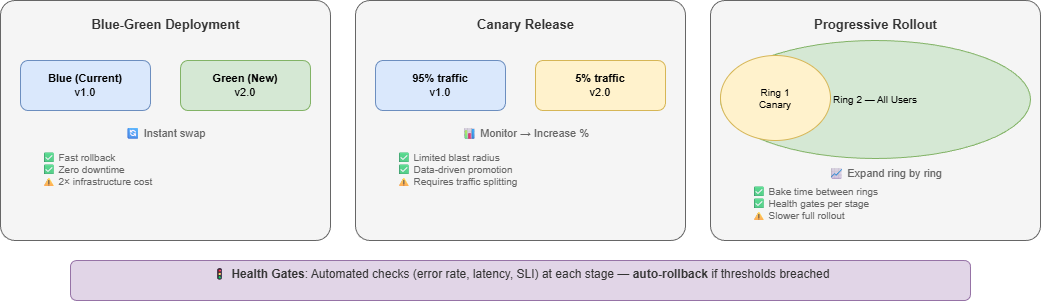

The diagram above was exported from draw.io. Its source (the exported page's mxGraphModel, read from the mxfile embedded in the PNG):
<mxGraphModel dx="691" dy="484" grid="1" gridSize="10" guides="1" tooltips="1" connect="1" arrows="1" fold="1" page="1" pageScale="1" pageWidth="1100" pageHeight="600" math="0" shadow="0">
  <root>
    <mxCell id="0" />
    <mxCell id="1" parent="0" />
    <mxCell id="10" value="" style="rounded=1;whiteSpace=wrap;html=1;fillColor=#f5f5f5;strokeColor=#666;arcSize=6;" parent="1" vertex="1">
      <mxGeometry x="30" y="60" width="330" height="240" as="geometry" />
    </mxCell>
    <mxCell id="11" value="&lt;b&gt;Blue-Green Deployment&lt;/b&gt;" style="text;html=1;align=center;fontSize=13;fontColor=#333;" parent="1" vertex="1">
      <mxGeometry x="80" y="70" width="230" height="25" as="geometry" />
    </mxCell>
    <mxCell id="12" value="&lt;b&gt;Blue (Current)&lt;/b&gt;&lt;br&gt;v1.0" style="rounded=1;whiteSpace=wrap;html=1;fillColor=#dae8fc;strokeColor=#6c8ebf;fontSize=11;" parent="1" vertex="1">
      <mxGeometry x="50" y="120" width="130" height="50" as="geometry" />
    </mxCell>
    <mxCell id="13" value="&lt;b&gt;Green (New)&lt;/b&gt;&lt;br&gt;v2.0" style="rounded=1;whiteSpace=wrap;html=1;fillColor=#d5e8d4;strokeColor=#82b366;fontSize=11;" parent="1" vertex="1">
      <mxGeometry x="210" y="120" width="130" height="50" as="geometry" />
    </mxCell>
    <mxCell id="14" value="🔄 Instant swap" style="text;html=1;align=center;fontSize=11;fontColor=#666;" parent="1" vertex="1">
      <mxGeometry x="130" y="180" width="130" height="20" as="geometry" />
    </mxCell>
    <mxCell id="15" value="✅ Fast rollback&lt;br&gt;✅ Zero downtime&lt;br&gt;⚠ 2× infrastructure cost" style="text;html=1;align=left;fontSize=10;fontColor=#666;" parent="1" vertex="1">
      <mxGeometry x="70" y="205" width="250" height="50" as="geometry" />
    </mxCell>
    <mxCell id="20" value="" style="rounded=1;whiteSpace=wrap;html=1;fillColor=#f5f5f5;strokeColor=#666;arcSize=6;" parent="1" vertex="1">
      <mxGeometry x="385" y="60" width="330" height="240" as="geometry" />
    </mxCell>
    <mxCell id="21" value="&lt;b&gt;Canary Release&lt;/b&gt;" style="text;html=1;align=center;fontSize=13;fontColor=#333;" parent="1" vertex="1">
      <mxGeometry x="440" y="70" width="230" height="25" as="geometry" />
    </mxCell>
    <mxCell id="22" value="&lt;b&gt;95% traffic&lt;/b&gt;&lt;br&gt;v1.0" style="rounded=1;whiteSpace=wrap;html=1;fillColor=#dae8fc;strokeColor=#6c8ebf;fontSize=11;" parent="1" vertex="1">
      <mxGeometry x="405" y="120" width="130" height="50" as="geometry" />
    </mxCell>
    <mxCell id="23" value="&lt;b&gt;5% traffic&lt;/b&gt;&lt;br&gt;v2.0" style="rounded=1;whiteSpace=wrap;html=1;fillColor=#fff2cc;strokeColor=#d6b656;fontSize=11;" parent="1" vertex="1">
      <mxGeometry x="565" y="120" width="130" height="50" as="geometry" />
    </mxCell>
    <mxCell id="24" value="📊 Monitor → Increase %" style="text;html=1;align=center;fontSize=11;fontColor=#666;" parent="1" vertex="1">
      <mxGeometry x="470" y="180" width="170" height="20" as="geometry" />
    </mxCell>
    <mxCell id="25" value="✅ Limited blast radius&lt;br&gt;✅ Data-driven promotion&lt;br&gt;⚠ Requires traffic splitting" style="text;html=1;align=left;fontSize=10;fontColor=#666;" parent="1" vertex="1">
      <mxGeometry x="425" y="205" width="250" height="50" as="geometry" />
    </mxCell>
    <mxCell id="30" value="" style="rounded=1;whiteSpace=wrap;html=1;fillColor=#f5f5f5;strokeColor=#666;arcSize=6;" parent="1" vertex="1">
      <mxGeometry x="740" y="60" width="330" height="240" as="geometry" />
    </mxCell>
    <mxCell id="31" value="&lt;b&gt;Progressive Rollout&lt;/b&gt;" style="text;html=1;align=center;fontSize=13;fontColor=#333;" parent="1" vertex="1">
      <mxGeometry x="790" y="70" width="230" height="25" as="geometry" />
    </mxCell>
    <mxCell id="32" value="Ring 0&lt;br&gt;Internal" style="ellipse;whiteSpace=wrap;html=1;fillColor=#f8cecc;strokeColor=#b85450;fontSize=10;" parent="1" vertex="1">
      <mxGeometry x="870" y="110" width="60" height="55" as="geometry" />
    </mxCell>
    <mxCell id="34" value="Ring 2 — All Users" style="ellipse;whiteSpace=wrap;html=1;fillColor=#d5e8d4;strokeColor=#82b366;fontSize=10;" parent="1" vertex="1">
      <mxGeometry x="750" y="100" width="310" height="118" as="geometry" />
    </mxCell>
    <mxCell id="33" value="Ring 1&lt;br&gt;Canary" style="ellipse;whiteSpace=wrap;html=1;fillColor=#fff2cc;strokeColor=#d6b656;fontSize=10;" parent="1" vertex="1">
      <mxGeometry x="750" y="115" width="110" height="85" as="geometry" />
    </mxCell>
    <mxCell id="35" value="📈 Expand ring by ring" style="text;html=1;align=center;fontSize=11;fontColor=#666;" parent="1" vertex="1">
      <mxGeometry x="830" y="220" width="170" height="20" as="geometry" />
    </mxCell>
    <mxCell id="36" value="✅ Bake time between rings&lt;br&gt;✅ Health gates per stage&lt;br&gt;⚠ Slower full rollout" style="text;html=1;align=left;fontSize=10;fontColor=#666;" parent="1" vertex="1">
      <mxGeometry x="780" y="239" width="250" height="50" as="geometry" />
    </mxCell>
    <mxCell id="50" value="&lt;font style=&quot;font-size:12px&quot;&gt;🚦 &lt;b&gt;Health Gates&lt;/b&gt;: Automated checks (error rate, latency, SLI) at each stage — &lt;b&gt;auto-rollback&lt;/b&gt; if thresholds breached&lt;/font&gt;" style="text;html=1;align=center;fontColor=#333;fillColor=#e1d5e7;strokeColor=#9673a6;rounded=1;" parent="1" vertex="1">
      <mxGeometry x="100" y="320" width="900" height="40" as="geometry" />
    </mxCell>
  </root>
</mxGraphModel>